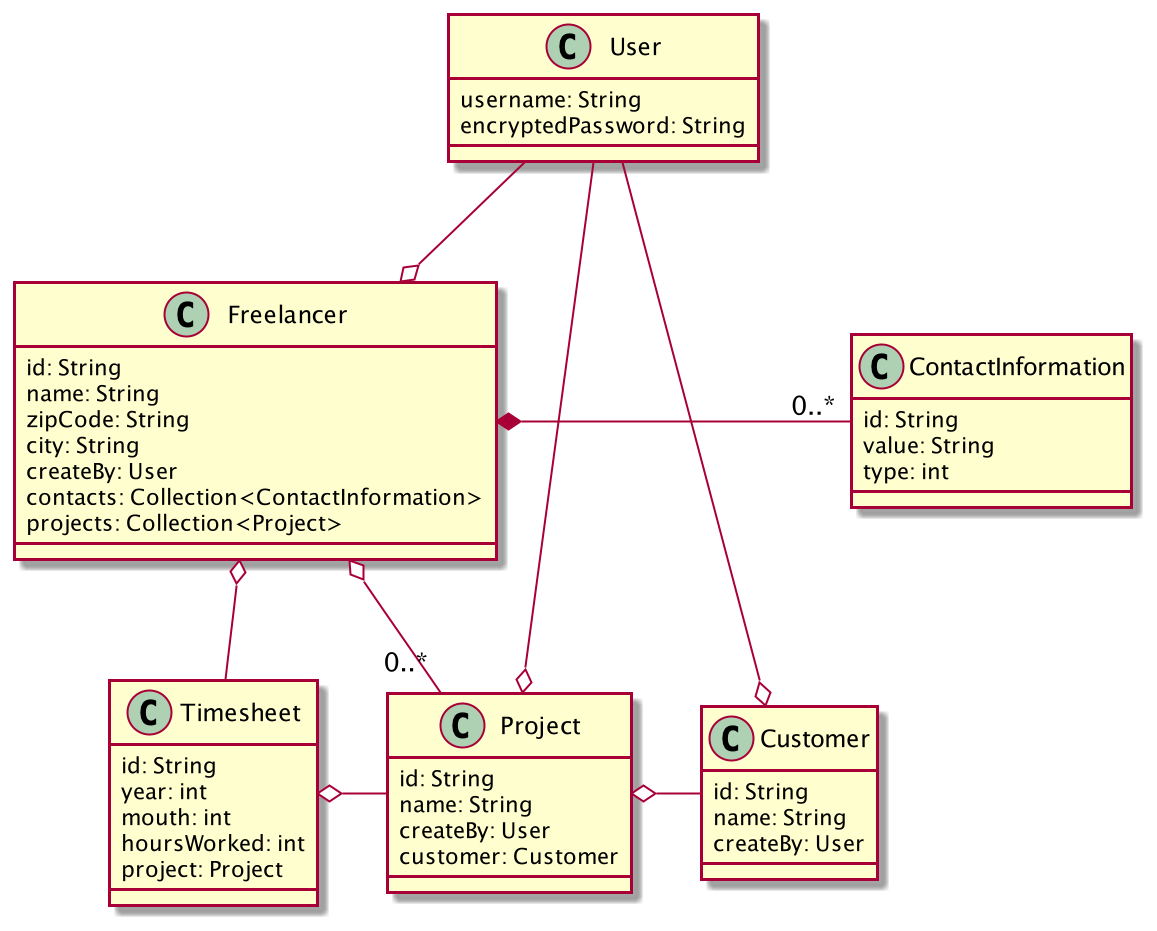

The diagram above was rendered by PlantUML. Its source (embedded in the PNG):
@startuml
class User {
  username: String
  encryptedPassword: String
}

class Freelancer {
  id: String
  name: String
  zipCode: String
  city: String
  createBy: User
  contacts: Collection<ContactInformation>
  projects: Collection<Project>
}

class Timesheet {
  id: String
  year: int
  mouth: int
  hoursWorked: int
  project: Project
}

class Project {
  id: String
  name: String
  createBy: User
  customer: Customer
}

class Customer {
  id: String
  name: String
  createBy: User
}

class ContactInformation {
  id: String
  value: String
  type: int
}

User -d-o Freelancer
User -d-o Project
User -d-o Customer

Timesheet -u-o Freelancer
Project "0..*" -u-o Freelancer
Project -l-o Timesheet
ContactInformation "0..*" -l-* Freelancer
Customer -l-o Project

@enduml